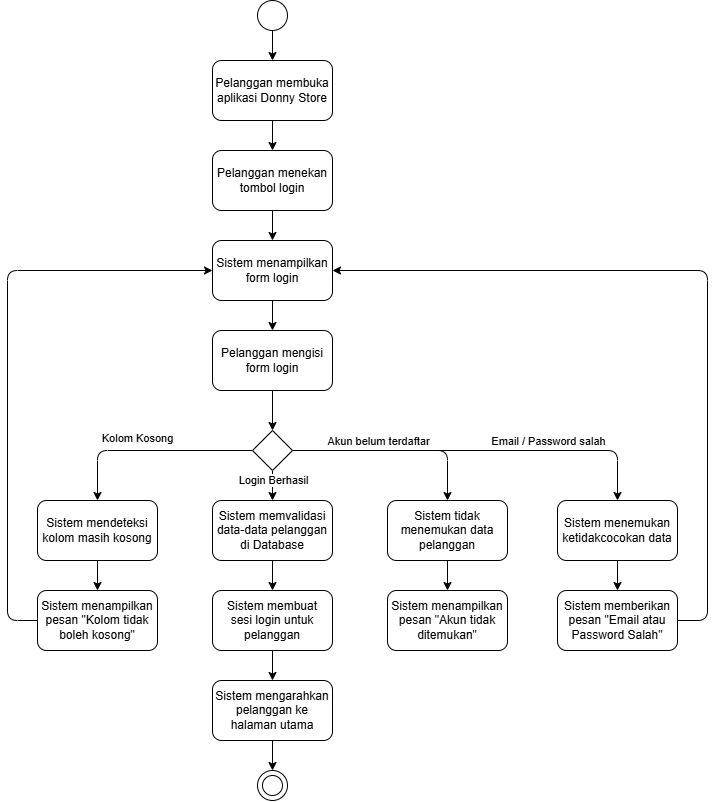

The diagram above was exported from draw.io. Its source (the exported page's mxGraphModel, read from the mxfile embedded in the PNG):
<mxGraphModel dx="1010" dy="1012" grid="1" gridSize="10" guides="1" tooltips="1" connect="1" arrows="1" fold="1" page="1" pageScale="1" pageWidth="850" pageHeight="1100" math="0" shadow="0">
  <root>
    <mxCell id="0" />
    <mxCell id="1" parent="0" />
    <mxCell id="4" value="" style="edgeStyle=none;html=1;spacing=2;spacingLeft=2;spacingRight=2;" parent="1" source="2" target="3" edge="1">
      <mxGeometry relative="1" as="geometry" />
    </mxCell>
    <mxCell id="2" value="" style="ellipse;whiteSpace=wrap;html=1;aspect=fixed;spacing=2;spacingLeft=2;spacingRight=2;" parent="1" vertex="1">
      <mxGeometry x="325" y="30" width="30" height="30" as="geometry" />
    </mxCell>
    <mxCell id="6" value="" style="edgeStyle=none;html=1;spacing=2;spacingLeft=2;spacingRight=2;" parent="1" source="3" target="5" edge="1">
      <mxGeometry relative="1" as="geometry" />
    </mxCell>
    <mxCell id="3" value="Pelanggan membuka aplikasi Donny Store" style="whiteSpace=wrap;html=1;rounded=1;spacing=2;spacingLeft=2;spacingRight=2;" parent="1" vertex="1">
      <mxGeometry x="280" y="90" width="120" height="60" as="geometry" />
    </mxCell>
    <mxCell id="8" value="" style="edgeStyle=none;html=1;spacing=2;spacingLeft=2;spacingRight=2;" parent="1" source="5" target="7" edge="1">
      <mxGeometry relative="1" as="geometry" />
    </mxCell>
    <mxCell id="5" value="Pelanggan menekan tombol login" style="whiteSpace=wrap;html=1;rounded=1;spacing=2;spacingTop=0;spacingLeft=2;spacingRight=2;" parent="1" vertex="1">
      <mxGeometry x="280" y="180" width="120" height="60" as="geometry" />
    </mxCell>
    <mxCell id="10" value="" style="edgeStyle=none;html=1;spacing=2;spacingLeft=2;spacingRight=2;" parent="1" source="7" target="9" edge="1">
      <mxGeometry relative="1" as="geometry" />
    </mxCell>
    <mxCell id="7" value="Sistem menampilkan form login" style="whiteSpace=wrap;html=1;rounded=1;spacing=2;spacingLeft=2;spacingRight=2;" parent="1" vertex="1">
      <mxGeometry x="280" y="270" width="120" height="60" as="geometry" />
    </mxCell>
    <mxCell id="12" value="" style="edgeStyle=none;html=1;spacing=2;spacingLeft=2;spacingRight=2;" parent="1" source="17" target="11" edge="1">
      <mxGeometry relative="1" as="geometry" />
    </mxCell>
    <mxCell id="44" value="Login Berhasil" style="edgeLabel;html=1;align=center;verticalAlign=middle;resizable=0;points=[];" parent="12" vertex="1" connectable="0">
      <mxGeometry x="-0.0667" y="2" relative="1" as="geometry">
        <mxPoint x="-2" y="-4" as="offset" />
      </mxGeometry>
    </mxCell>
    <mxCell id="9" value="Pelanggan mengisi form login" style="whiteSpace=wrap;html=1;rounded=1;spacing=2;spacingLeft=2;spacingRight=2;" parent="1" vertex="1">
      <mxGeometry x="280" y="360" width="120" height="60" as="geometry" />
    </mxCell>
    <mxCell id="14" value="" style="edgeStyle=none;html=1;spacing=2;spacingLeft=2;spacingRight=2;" parent="1" source="11" target="13" edge="1">
      <mxGeometry relative="1" as="geometry" />
    </mxCell>
    <mxCell id="11" value="Sistem memvalidasi data-data pelanggan di Database" style="whiteSpace=wrap;html=1;rounded=1;spacing=2;spacingLeft=2;spacingRight=2;" parent="1" vertex="1">
      <mxGeometry x="280" y="530" width="120" height="60" as="geometry" />
    </mxCell>
    <mxCell id="16" value="" style="edgeStyle=none;html=1;spacing=2;spacingLeft=2;spacingRight=2;" parent="1" source="13" target="15" edge="1">
      <mxGeometry relative="1" as="geometry" />
    </mxCell>
    <mxCell id="13" value="Sistem membuat sesi login untuk pelanggan" style="rounded=1;perimeterSpacing=0;whiteSpace=wrap;html=1;labelBorderColor=none;spacing=2;spacingLeft=2;spacingRight=2;" parent="1" vertex="1">
      <mxGeometry x="280" y="620" width="120" height="60" as="geometry" />
    </mxCell>
    <mxCell id="46" style="edgeStyle=none;html=1;entryX=0.5;entryY=0;entryDx=0;entryDy=0;" parent="1" source="15" target="47" edge="1">
      <mxGeometry relative="1" as="geometry">
        <mxPoint x="340" y="800" as="targetPoint" />
      </mxGeometry>
    </mxCell>
    <mxCell id="15" value="Sistem mengarahkan pelanggan ke halaman utama" style="whiteSpace=wrap;html=1;rounded=1;spacing=2;spacingLeft=2;spacingRight=2;" parent="1" vertex="1">
      <mxGeometry x="280" y="710" width="120" height="60" as="geometry" />
    </mxCell>
    <mxCell id="18" value="" style="edgeStyle=none;html=1;spacing=2;spacingLeft=2;spacingRight=2;" parent="1" source="9" target="17" edge="1">
      <mxGeometry relative="1" as="geometry">
        <mxPoint x="340" y="420" as="sourcePoint" />
        <mxPoint x="340" y="530" as="targetPoint" />
      </mxGeometry>
    </mxCell>
    <mxCell id="20" value="" style="edgeStyle=none;html=1;" parent="1" source="17" target="19" edge="1">
      <mxGeometry relative="1" as="geometry">
        <Array as="points">
          <mxPoint x="685" y="480" />
        </Array>
      </mxGeometry>
    </mxCell>
    <mxCell id="22" value="Email / Password salah" style="edgeLabel;html=1;align=center;verticalAlign=middle;resizable=0;points=[];" parent="20" vertex="1" connectable="0">
      <mxGeometry x="0.0147" relative="1" as="geometry">
        <mxPoint x="65" y="-10" as="offset" />
      </mxGeometry>
    </mxCell>
    <mxCell id="33" style="edgeStyle=none;html=1;entryX=0.5;entryY=0;entryDx=0;entryDy=0;" parent="1" source="17" target="32" edge="1">
      <mxGeometry relative="1" as="geometry">
        <Array as="points">
          <mxPoint x="165" y="480" />
        </Array>
      </mxGeometry>
    </mxCell>
    <mxCell id="34" value="Kolom Kosong" style="edgeLabel;html=1;align=center;verticalAlign=middle;resizable=0;points=[];" parent="33" vertex="1" connectable="0">
      <mxGeometry x="0.2121" y="2" relative="1" as="geometry">
        <mxPoint x="9" y="-15" as="offset" />
      </mxGeometry>
    </mxCell>
    <mxCell id="41" style="edgeStyle=none;html=1;entryX=0.5;entryY=0;entryDx=0;entryDy=0;" parent="1" source="17" target="38" edge="1">
      <mxGeometry relative="1" as="geometry">
        <Array as="points">
          <mxPoint x="515" y="480" />
        </Array>
      </mxGeometry>
    </mxCell>
    <mxCell id="43" value="Akun belum terdaftar" style="edgeLabel;html=1;align=center;verticalAlign=middle;resizable=0;points=[];" parent="41" vertex="1" connectable="0">
      <mxGeometry x="-0.1024" relative="1" as="geometry">
        <mxPoint x="-7" y="-10" as="offset" />
      </mxGeometry>
    </mxCell>
    <mxCell id="17" value="" style="rhombus;whiteSpace=wrap;html=1;" parent="1" vertex="1">
      <mxGeometry x="320" y="460" width="40" height="40" as="geometry" />
    </mxCell>
    <mxCell id="24" value="" style="edgeStyle=none;html=1;" parent="1" source="19" target="23" edge="1">
      <mxGeometry relative="1" as="geometry" />
    </mxCell>
    <mxCell id="19" value="Sistem menemukan ketidakcocokan data" style="whiteSpace=wrap;html=1;rounded=1;spacingLeft=2;spacingRight=2;" parent="1" vertex="1">
      <mxGeometry x="625" y="530" width="120" height="60" as="geometry" />
    </mxCell>
    <mxCell id="26" style="edgeStyle=none;html=1;entryX=1;entryY=0.5;entryDx=0;entryDy=0;exitX=1;exitY=0.5;exitDx=0;exitDy=0;" parent="1" source="23" target="7" edge="1">
      <mxGeometry relative="1" as="geometry">
        <Array as="points">
          <mxPoint x="775" y="650" />
          <mxPoint x="775" y="300" />
        </Array>
      </mxGeometry>
    </mxCell>
    <mxCell id="23" value="Sistem memberikan pesan &quot;Email atau Password Salah&quot;" style="whiteSpace=wrap;html=1;rounded=1;spacingLeft=2;spacingRight=2;" parent="1" vertex="1">
      <mxGeometry x="625" y="620" width="120" height="60" as="geometry" />
    </mxCell>
    <mxCell id="36" value="" style="edgeStyle=none;html=1;" parent="1" source="32" target="35" edge="1">
      <mxGeometry relative="1" as="geometry" />
    </mxCell>
    <mxCell id="32" value="Sistem mendeteksi kolom masih kosong" style="whiteSpace=wrap;html=1;rounded=1;spacingLeft=2;spacingRight=2;" parent="1" vertex="1">
      <mxGeometry x="105" y="530" width="120" height="60" as="geometry" />
    </mxCell>
    <mxCell id="37" style="edgeStyle=none;html=1;entryX=0;entryY=0.5;entryDx=0;entryDy=0;exitX=0;exitY=0.5;exitDx=0;exitDy=0;" parent="1" source="35" target="7" edge="1">
      <mxGeometry relative="1" as="geometry">
        <Array as="points">
          <mxPoint x="75" y="650" />
          <mxPoint x="75" y="300" />
        </Array>
      </mxGeometry>
    </mxCell>
    <mxCell id="35" value="Sistem menampilkan pesan &quot;Kolom tidak boleh kosong&quot;" style="whiteSpace=wrap;html=1;rounded=1;spacingLeft=2;spacingRight=2;" parent="1" vertex="1">
      <mxGeometry x="105" y="620" width="120" height="60" as="geometry" />
    </mxCell>
    <mxCell id="40" value="" style="edgeStyle=none;html=1;" parent="1" source="38" target="39" edge="1">
      <mxGeometry relative="1" as="geometry" />
    </mxCell>
    <mxCell id="38" value="Sistem tidak menemukan data pelanggan" style="whiteSpace=wrap;html=1;rounded=1;spacing=2;spacingLeft=2;spacingRight=2;spacingBottom=2;spacingTop=2;" parent="1" vertex="1">
      <mxGeometry x="455" y="530" width="120" height="60" as="geometry" />
    </mxCell>
    <mxCell id="39" value="Sistem menampilkan pesan &quot;Akun tidak ditemukan&quot;" style="whiteSpace=wrap;html=1;rounded=1;spacing=2;spacingLeft=2;spacingRight=2;spacingBottom=2;spacingTop=2;" parent="1" vertex="1">
      <mxGeometry x="455" y="620" width="120" height="60" as="geometry" />
    </mxCell>
    <mxCell id="47" value="" style="ellipse;whiteSpace=wrap;html=1;aspect=fixed;spacing=2;spacingLeft=2;spacingRight=2;" vertex="1" parent="1">
      <mxGeometry x="325" y="800" width="30" height="30" as="geometry" />
    </mxCell>
    <mxCell id="48" value="" style="ellipse;whiteSpace=wrap;html=1;aspect=fixed;spacing=2;spacingLeft=2;spacingRight=2;" vertex="1" parent="1">
      <mxGeometry x="330" y="805" width="20" height="20" as="geometry" />
    </mxCell>
  </root>
</mxGraphModel>